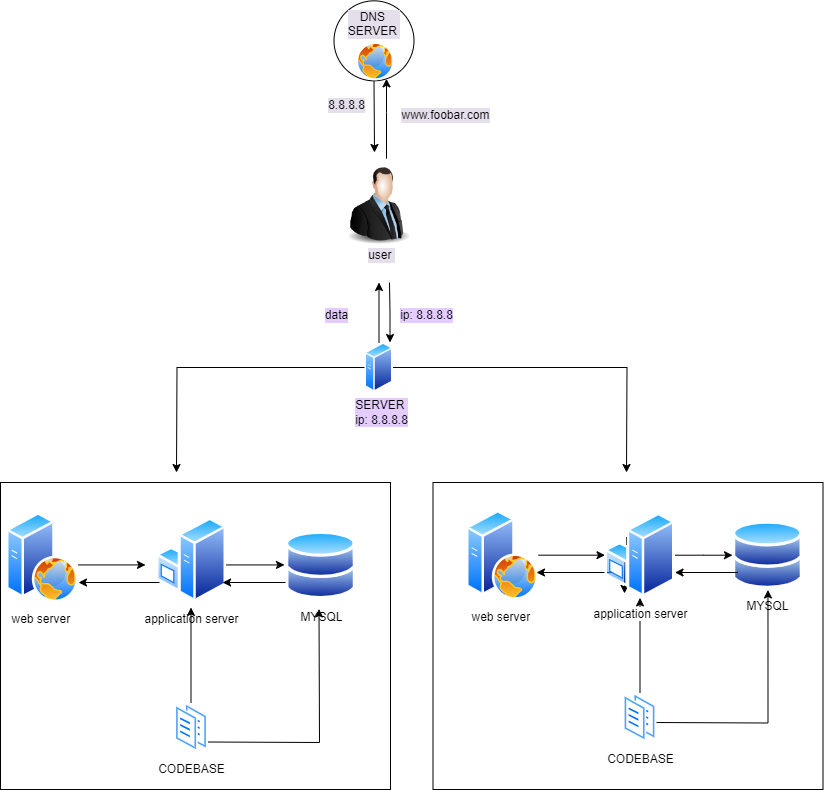

The diagram above was exported from draw.io. Its source (the exported page's mxGraphModel, read from the mxfile embedded in the PNG):
<mxGraphModel dx="880" dy="468" grid="1" gridSize="10" guides="1" tooltips="1" connect="1" arrows="1" fold="1" page="1" pageScale="1" pageWidth="827" pageHeight="1169" math="0" shadow="0">
  <root>
    <mxCell id="0" />
    <mxCell id="1" parent="0" />
    <mxCell id="qgMiEMoheWvpxFYx4Pj8-9" value="" style="edgeStyle=orthogonalEdgeStyle;rounded=0;orthogonalLoop=1;jettySize=auto;html=1;labelBackgroundColor=#e5dfec;" edge="1" parent="1" target="qgMiEMoheWvpxFYx4Pj8-8">
      <mxGeometry relative="1" as="geometry">
        <mxPoint x="410" y="416.17873882914125" as="sourcePoint" />
        <Array as="points">
          <mxPoint x="410" y="370" />
          <mxPoint x="410" y="370" />
        </Array>
      </mxGeometry>
    </mxCell>
    <mxCell id="qgMiEMoheWvpxFYx4Pj8-5" value="user&amp;nbsp;" style="text;html=1;align=center;verticalAlign=middle;resizable=0;points=[];autosize=1;labelBackgroundColor=#e5dfec;" vertex="1" parent="1">
      <mxGeometry x="380" y="498" width="50" height="30" as="geometry" />
    </mxCell>
    <mxCell id="qgMiEMoheWvpxFYx4Pj8-6" value="" style="whiteSpace=wrap;html=1;" vertex="1" parent="1">
      <mxGeometry x="456.5" y="740" width="390" height="307" as="geometry" />
    </mxCell>
    <mxCell id="qgMiEMoheWvpxFYx4Pj8-8" value="DNS&amp;nbsp;&lt;br&gt;SERVER&amp;nbsp;" style="ellipse;whiteSpace=wrap;html=1;verticalAlign=top;labelBackgroundColor=#e5dfec;shadow=0;dashed=0;spacingTop=3;" vertex="1" parent="1">
      <mxGeometry x="357.5" y="258.335" width="80" height="80" as="geometry" />
    </mxCell>
    <mxCell id="qgMiEMoheWvpxFYx4Pj8-12" value="" style="edgeStyle=none;orthogonalLoop=1;jettySize=auto;html=1;rounded=0;entryX=0.5;entryY=1;entryDx=0;entryDy=0;exitX=0.5;exitY=1;exitDx=0;exitDy=0;labelBackgroundColor=#e5dfec;" edge="1" parent="1" source="qgMiEMoheWvpxFYx4Pj8-8">
      <mxGeometry width="100" relative="1" as="geometry">
        <mxPoint x="450" y="370" as="sourcePoint" />
        <mxPoint x="398" y="410" as="targetPoint" />
        <Array as="points" />
      </mxGeometry>
    </mxCell>
    <mxCell id="qgMiEMoheWvpxFYx4Pj8-14" value="www.foobar.com" style="text;html=1;align=center;verticalAlign=middle;resizable=0;points=[];autosize=1;strokeColor=none;fillColor=none;labelBackgroundColor=#e5dfec;" vertex="1" parent="1">
      <mxGeometry x="414" y="358" width="110" height="30" as="geometry" />
    </mxCell>
    <mxCell id="qgMiEMoheWvpxFYx4Pj8-15" value="8.8.8.8" style="text;html=1;align=center;verticalAlign=middle;resizable=0;points=[];autosize=1;strokeColor=none;fillColor=none;labelBackgroundColor=#e5dfec;" vertex="1" parent="1">
      <mxGeometry x="340" y="348" width="60" height="30" as="geometry" />
    </mxCell>
    <mxCell id="qgMiEMoheWvpxFYx4Pj8-16" value="SERVER&amp;nbsp;&lt;br&gt;ip: 8.8.8.8" style="text;html=1;align=center;verticalAlign=middle;resizable=0;points=[];autosize=1;strokeColor=none;fillColor=none;labelBackgroundColor=#E5CCFF;" vertex="1" parent="1">
      <mxGeometry x="365" y="650" width="80" height="40" as="geometry" />
    </mxCell>
    <mxCell id="qgMiEMoheWvpxFYx4Pj8-22" value="" style="edgeStyle=orthogonalEdgeStyle;rounded=0;orthogonalLoop=1;jettySize=auto;html=1;" edge="1" parent="1" source="qgMiEMoheWvpxFYx4Pj8-17" target="qgMiEMoheWvpxFYx4Pj8-19">
      <mxGeometry relative="1" as="geometry" />
    </mxCell>
    <mxCell id="qgMiEMoheWvpxFYx4Pj8-17" value="web server&amp;nbsp;" style="image;aspect=fixed;perimeter=ellipsePerimeter;html=1;align=center;shadow=0;dashed=0;spacingTop=3;image=img/lib/active_directory/web_server.svg;" vertex="1" parent="1">
      <mxGeometry x="490" y="767.68" width="72" height="90" as="geometry" />
    </mxCell>
    <mxCell id="qgMiEMoheWvpxFYx4Pj8-30" style="edgeStyle=orthogonalEdgeStyle;rounded=0;orthogonalLoop=1;jettySize=auto;html=1;" edge="1" parent="1" source="qgMiEMoheWvpxFYx4Pj8-19" target="qgMiEMoheWvpxFYx4Pj8-24">
      <mxGeometry relative="1" as="geometry" />
    </mxCell>
    <mxCell id="qgMiEMoheWvpxFYx4Pj8-24" value="MYSQL" style="image;aspect=fixed;perimeter=ellipsePerimeter;html=1;align=center;shadow=0;dashed=0;spacingTop=3;image=img/lib/active_directory/databases.svg;" vertex="1" parent="1">
      <mxGeometry x="755.9999999999999" y="777.9300000000001" width="70.93" height="69.51" as="geometry" />
    </mxCell>
    <mxCell id="qgMiEMoheWvpxFYx4Pj8-33" value="" style="edgeStyle=orthogonalEdgeStyle;rounded=0;orthogonalLoop=1;jettySize=auto;html=1;" edge="1" parent="1" source="qgMiEMoheWvpxFYx4Pj8-32" target="qgMiEMoheWvpxFYx4Pj8-19">
      <mxGeometry relative="1" as="geometry" />
    </mxCell>
    <mxCell id="qgMiEMoheWvpxFYx4Pj8-32" value="CODEBASE" style="image;aspect=fixed;perimeter=ellipsePerimeter;html=1;align=center;shadow=0;dashed=0;spacingTop=3;image=img/lib/active_directory/documents.svg;" vertex="1" parent="1">
      <mxGeometry x="647" y="950" width="33" height="50" as="geometry" />
    </mxCell>
    <mxCell id="qgMiEMoheWvpxFYx4Pj8-37" value="" style="image;html=1;image=img/lib/clip_art/people/Suit_Man_128x128.png;labelBackgroundColor=#e5dfec;" vertex="1" parent="1">
      <mxGeometry x="362.5" y="420" width="80" height="86" as="geometry" />
    </mxCell>
    <mxCell id="qgMiEMoheWvpxFYx4Pj8-40" value="" style="image;aspect=fixed;perimeter=ellipsePerimeter;html=1;align=center;shadow=0;dashed=0;spacingTop=3;image=img/lib/active_directory/internet_globe.svg;labelBackgroundColor=#e5dfec;" vertex="1" parent="1">
      <mxGeometry x="380" y="300" width="38.34" height="38.34" as="geometry" />
    </mxCell>
    <mxCell id="qgMiEMoheWvpxFYx4Pj8-41" style="edgeStyle=orthogonalEdgeStyle;rounded=0;orthogonalLoop=1;jettySize=auto;html=1;" edge="1" parent="1">
      <mxGeometry relative="1" as="geometry">
        <mxPoint x="761.5" y="830" as="sourcePoint" />
        <mxPoint x="698.5" y="830" as="targetPoint" />
      </mxGeometry>
    </mxCell>
    <mxCell id="qgMiEMoheWvpxFYx4Pj8-42" value="" style="edgeStyle=orthogonalEdgeStyle;rounded=0;orthogonalLoop=1;jettySize=auto;html=1;" edge="1" parent="1">
      <mxGeometry relative="1" as="geometry">
        <mxPoint x="641" y="830" as="sourcePoint" />
        <mxPoint x="560" y="830" as="targetPoint" />
      </mxGeometry>
    </mxCell>
    <mxCell id="qgMiEMoheWvpxFYx4Pj8-43" value="" style="edgeStyle=orthogonalEdgeStyle;orthogonalLoop=1;jettySize=auto;html=1;entryX=0.25;entryY=1;entryDx=0;entryDy=0;curved=1;endArrow=classic;endFill=1;targetPerimeterSpacing=2;" edge="1" parent="1" target="qgMiEMoheWvpxFYx4Pj8-19">
      <mxGeometry relative="1" as="geometry">
        <mxPoint x="650" y="794.7254769795206" as="sourcePoint" />
        <mxPoint x="772.4301126837693" y="689.5147746324612" as="targetPoint" />
        <Array as="points" />
      </mxGeometry>
    </mxCell>
    <mxCell id="qgMiEMoheWvpxFYx4Pj8-19" value="application server" style="image;aspect=fixed;perimeter=ellipsePerimeter;html=1;align=center;shadow=0;dashed=0;spacingTop=3;image=img/lib/active_directory/windows_server.svg;" vertex="1" parent="1">
      <mxGeometry x="628.5" y="770" width="70" height="85.37" as="geometry" />
    </mxCell>
    <mxCell id="qgMiEMoheWvpxFYx4Pj8-44" value="" style="edgeStyle=orthogonalEdgeStyle;rounded=0;orthogonalLoop=1;jettySize=auto;html=1;" edge="1" parent="1" target="qgMiEMoheWvpxFYx4Pj8-24">
      <mxGeometry relative="1" as="geometry">
        <mxPoint x="680" y="980" as="sourcePoint" />
        <mxPoint x="761" y="980" as="targetPoint" />
      </mxGeometry>
    </mxCell>
    <mxCell id="qgMiEMoheWvpxFYx4Pj8-45" value="" style="whiteSpace=wrap;html=1;" vertex="1" parent="1">
      <mxGeometry x="24" y="740" width="390" height="307" as="geometry" />
    </mxCell>
    <mxCell id="qgMiEMoheWvpxFYx4Pj8-46" value="web server&amp;nbsp;" style="image;aspect=fixed;perimeter=ellipsePerimeter;html=1;align=center;shadow=0;dashed=0;spacingTop=3;image=img/lib/active_directory/web_server.svg;" vertex="1" parent="1">
      <mxGeometry x="30" y="770" width="72" height="90" as="geometry" />
    </mxCell>
    <mxCell id="qgMiEMoheWvpxFYx4Pj8-47" value="application server" style="image;aspect=fixed;perimeter=ellipsePerimeter;html=1;align=center;shadow=0;dashed=0;spacingTop=3;image=img/lib/active_directory/windows_server.svg;" vertex="1" parent="1">
      <mxGeometry x="180" y="774.63" width="70" height="85.37" as="geometry" />
    </mxCell>
    <mxCell id="qgMiEMoheWvpxFYx4Pj8-48" value="MYSQL" style="image;aspect=fixed;perimeter=ellipsePerimeter;html=1;align=center;shadow=0;dashed=0;spacingTop=3;image=img/lib/active_directory/databases.svg;" vertex="1" parent="1">
      <mxGeometry x="309.0699999999999" y="788.1700000000001" width="70.93" height="69.51" as="geometry" />
    </mxCell>
    <mxCell id="qgMiEMoheWvpxFYx4Pj8-49" value="CODEBASE" style="image;aspect=fixed;perimeter=ellipsePerimeter;html=1;align=center;shadow=0;dashed=0;spacingTop=3;image=img/lib/active_directory/documents.svg;" vertex="1" parent="1">
      <mxGeometry x="198.5" y="960" width="33" height="50" as="geometry" />
    </mxCell>
    <mxCell id="qgMiEMoheWvpxFYx4Pj8-50" value="" style="edgeStyle=orthogonalEdgeStyle;rounded=0;orthogonalLoop=1;jettySize=auto;html=1;" edge="1" parent="1">
      <mxGeometry relative="1" as="geometry">
        <mxPoint x="102" y="822.43" as="sourcePoint" />
        <mxPoint x="169" y="822.43" as="targetPoint" />
      </mxGeometry>
    </mxCell>
    <mxCell id="qgMiEMoheWvpxFYx4Pj8-51" value="" style="edgeStyle=orthogonalEdgeStyle;rounded=0;orthogonalLoop=1;jettySize=auto;html=1;" edge="1" parent="1">
      <mxGeometry relative="1" as="geometry">
        <mxPoint x="183" y="840" as="sourcePoint" />
        <mxPoint x="102" y="840" as="targetPoint" />
      </mxGeometry>
    </mxCell>
    <mxCell id="qgMiEMoheWvpxFYx4Pj8-52" style="edgeStyle=orthogonalEdgeStyle;rounded=0;orthogonalLoop=1;jettySize=auto;html=1;" edge="1" parent="1">
      <mxGeometry relative="1" as="geometry">
        <mxPoint x="250" y="822.43" as="sourcePoint" />
        <mxPoint x="308" y="822.43" as="targetPoint" />
      </mxGeometry>
    </mxCell>
    <mxCell id="qgMiEMoheWvpxFYx4Pj8-53" style="edgeStyle=orthogonalEdgeStyle;rounded=0;orthogonalLoop=1;jettySize=auto;html=1;" edge="1" parent="1">
      <mxGeometry relative="1" as="geometry">
        <mxPoint x="309.07" y="840" as="sourcePoint" />
        <mxPoint x="246.07" y="840" as="targetPoint" />
      </mxGeometry>
    </mxCell>
    <mxCell id="qgMiEMoheWvpxFYx4Pj8-54" value="" style="edgeStyle=orthogonalEdgeStyle;rounded=0;orthogonalLoop=1;jettySize=auto;html=1;" edge="1" parent="1">
      <mxGeometry relative="1" as="geometry">
        <mxPoint x="214.5" y="960" as="sourcePoint" />
        <mxPoint x="214.5" y="865" as="targetPoint" />
      </mxGeometry>
    </mxCell>
    <mxCell id="qgMiEMoheWvpxFYx4Pj8-55" value="" style="edgeStyle=orthogonalEdgeStyle;rounded=0;orthogonalLoop=1;jettySize=auto;html=1;" edge="1" parent="1">
      <mxGeometry relative="1" as="geometry">
        <mxPoint x="231.5" y="999.5" as="sourcePoint" />
        <mxPoint x="342.5" y="866.5" as="targetPoint" />
      </mxGeometry>
    </mxCell>
    <mxCell id="qgMiEMoheWvpxFYx4Pj8-61" style="edgeStyle=orthogonalEdgeStyle;rounded=0;orthogonalLoop=1;jettySize=auto;html=1;" edge="1" parent="1" source="qgMiEMoheWvpxFYx4Pj8-56">
      <mxGeometry relative="1" as="geometry">
        <mxPoint x="200" y="730" as="targetPoint" />
      </mxGeometry>
    </mxCell>
    <mxCell id="qgMiEMoheWvpxFYx4Pj8-62" style="edgeStyle=orthogonalEdgeStyle;rounded=0;orthogonalLoop=1;jettySize=auto;html=1;exitX=1;exitY=0.5;exitDx=0;exitDy=0;" edge="1" parent="1" source="qgMiEMoheWvpxFYx4Pj8-56">
      <mxGeometry relative="1" as="geometry">
        <mxPoint x="650" y="730" as="targetPoint" />
      </mxGeometry>
    </mxCell>
    <mxCell id="qgMiEMoheWvpxFYx4Pj8-63" style="edgeStyle=orthogonalEdgeStyle;rounded=0;orthogonalLoop=1;jettySize=auto;html=1;" edge="1" parent="1" source="qgMiEMoheWvpxFYx4Pj8-56">
      <mxGeometry relative="1" as="geometry">
        <mxPoint x="402.5" y="540" as="targetPoint" />
      </mxGeometry>
    </mxCell>
    <mxCell id="qgMiEMoheWvpxFYx4Pj8-56" value="" style="image;aspect=fixed;perimeter=ellipsePerimeter;html=1;align=center;shadow=0;dashed=0;spacingTop=3;image=img/lib/active_directory/generic_server.svg;" vertex="1" parent="1">
      <mxGeometry x="388.5" y="600" width="28.000000000000004" height="50" as="geometry" />
    </mxCell>
    <mxCell id="qgMiEMoheWvpxFYx4Pj8-64" style="edgeStyle=orthogonalEdgeStyle;rounded=0;orthogonalLoop=1;jettySize=auto;html=1;" edge="1" parent="1">
      <mxGeometry relative="1" as="geometry">
        <mxPoint x="413.5" y="600" as="targetPoint" />
        <mxPoint x="413" y="540" as="sourcePoint" />
      </mxGeometry>
    </mxCell>
    <mxCell id="qgMiEMoheWvpxFYx4Pj8-65" value="ip: 8.8.8.8" style="text;html=1;align=center;verticalAlign=middle;resizable=0;points=[];autosize=1;strokeColor=none;fillColor=none;labelBackgroundColor=#E5CCFF;" vertex="1" parent="1">
      <mxGeometry x="410" y="558" width="80" height="30" as="geometry" />
    </mxCell>
    <mxCell id="qgMiEMoheWvpxFYx4Pj8-66" value="data" style="text;html=1;align=center;verticalAlign=middle;resizable=0;points=[];autosize=1;strokeColor=none;fillColor=none;labelBackgroundColor=#E5CCFF;" vertex="1" parent="1">
      <mxGeometry x="335" y="558" width="50" height="30" as="geometry" />
    </mxCell>
  </root>
</mxGraphModel>